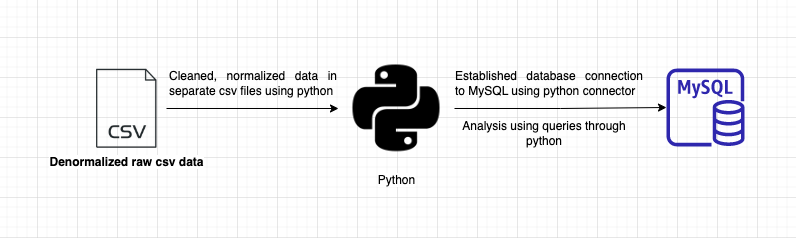

The diagram above was exported from draw.io. Its source (the exported page's mxGraphModel, read from the mxfile embedded in the PNG):
<mxGraphModel dx="1051" dy="682" grid="1" gridSize="10" guides="1" tooltips="1" connect="1" arrows="1" fold="1" page="1" pageScale="1" pageWidth="1169" pageHeight="827" math="0" shadow="0">
  <root>
    <mxCell id="0" />
    <mxCell id="1" parent="0" />
    <mxCell id="UEzPUAAOIrF-is8g5C7q-196" style="edgeStyle=orthogonalEdgeStyle;rounded=0;orthogonalLoop=1;jettySize=auto;html=1;startArrow=none;startFill=0;endArrow=open;endFill=0;strokeColor=#808080;strokeWidth=2;" parent="1" target="UEzPUAAOIrF-is8g5C7q-179" edge="1">
      <mxGeometry relative="1" as="geometry">
        <mxPoint x="507" y="-710.5" as="sourcePoint" />
      </mxGeometry>
    </mxCell>
    <mxCell id="UEzPUAAOIrF-is8g5C7q-198" style="edgeStyle=orthogonalEdgeStyle;rounded=0;orthogonalLoop=1;jettySize=auto;html=1;startArrow=none;startFill=0;endArrow=open;endFill=0;strokeColor=#808080;strokeWidth=2;" parent="1" source="UEzPUAAOIrF-is8g5C7q-178" edge="1">
      <mxGeometry relative="1" as="geometry">
        <Array as="points">
          <mxPoint x="355" y="-689.5" />
        </Array>
        <mxPoint x="355.0000000000002" y="-569.5" as="targetPoint" />
      </mxGeometry>
    </mxCell>
    <mxCell id="UEzPUAAOIrF-is8g5C7q-199" style="edgeStyle=orthogonalEdgeStyle;rounded=0;orthogonalLoop=1;jettySize=auto;html=1;startArrow=none;startFill=0;endArrow=open;endFill=0;strokeColor=#808080;strokeWidth=2;" parent="1" source="UEzPUAAOIrF-is8g5C7q-178" edge="1">
      <mxGeometry relative="1" as="geometry">
        <mxPoint x="468" y="-569.5" as="targetPoint" />
      </mxGeometry>
    </mxCell>
    <mxCell id="UEzPUAAOIrF-is8g5C7q-200" style="edgeStyle=orthogonalEdgeStyle;rounded=0;orthogonalLoop=1;jettySize=auto;html=1;startArrow=none;startFill=0;endArrow=open;endFill=0;strokeColor=#808080;strokeWidth=2;" parent="1" source="UEzPUAAOIrF-is8g5C7q-178" edge="1">
      <mxGeometry relative="1" as="geometry">
        <Array as="points">
          <mxPoint x="576" y="-689.5" />
        </Array>
        <mxPoint x="576.0000000000002" y="-569.4839600720788" as="targetPoint" />
      </mxGeometry>
    </mxCell>
    <mxCell id="UEzPUAAOIrF-is8g5C7q-197" style="edgeStyle=orthogonalEdgeStyle;rounded=0;orthogonalLoop=1;jettySize=auto;html=1;startArrow=none;startFill=0;endArrow=open;endFill=0;strokeColor=#808080;strokeWidth=2;" parent="1" target="UEzPUAAOIrF-is8g5C7q-180" edge="1">
      <mxGeometry relative="1" as="geometry">
        <mxPoint x="777.9999999999995" y="-710.5" as="sourcePoint" />
      </mxGeometry>
    </mxCell>
    <mxCell id="UEzPUAAOIrF-is8g5C7q-201" style="edgeStyle=orthogonalEdgeStyle;rounded=0;orthogonalLoop=1;jettySize=auto;html=1;startArrow=none;startFill=0;endArrow=open;endFill=0;strokeColor=#808080;strokeWidth=2;" parent="1" target="UEzPUAAOIrF-is8g5C7q-184" edge="1">
      <mxGeometry relative="1" as="geometry">
        <mxPoint x="739" y="-671.5" as="sourcePoint" />
      </mxGeometry>
    </mxCell>
    <mxCell id="J0lx4cp-xVS_ZNo9rDHX-5" style="edgeStyle=orthogonalEdgeStyle;rounded=0;orthogonalLoop=1;jettySize=auto;html=1;" edge="1" parent="1" source="J0lx4cp-xVS_ZNo9rDHX-2" target="J0lx4cp-xVS_ZNo9rDHX-3">
      <mxGeometry relative="1" as="geometry" />
    </mxCell>
    <mxCell id="J0lx4cp-xVS_ZNo9rDHX-2" value="Denormalized raw csv data" style="shape=image;html=1;verticalAlign=top;verticalLabelPosition=bottom;labelBackgroundColor=#ffffff;imageAspect=0;aspect=fixed;image=https://cdn2.iconfinder.com/data/icons/simple-files/128/csv1.png;fontStyle=1" vertex="1" parent="1">
      <mxGeometry x="130" y="432" width="80" height="80" as="geometry" />
    </mxCell>
    <mxCell id="J0lx4cp-xVS_ZNo9rDHX-6" style="edgeStyle=orthogonalEdgeStyle;rounded=0;orthogonalLoop=1;jettySize=auto;html=1;" edge="1" parent="1" source="J0lx4cp-xVS_ZNo9rDHX-3" target="J0lx4cp-xVS_ZNo9rDHX-4">
      <mxGeometry relative="1" as="geometry" />
    </mxCell>
    <mxCell id="J0lx4cp-xVS_ZNo9rDHX-3" value="Python&lt;br&gt;" style="shape=image;html=1;verticalAlign=top;verticalLabelPosition=bottom;labelBackgroundColor=#ffffff;imageAspect=0;aspect=fixed;image=https://cdn2.iconfinder.com/data/icons/boxicons-logos/24/bxl-python-128.png" vertex="1" parent="1">
      <mxGeometry x="382" y="414" width="116" height="116" as="geometry" />
    </mxCell>
    <mxCell id="J0lx4cp-xVS_ZNo9rDHX-4" value="" style="sketch=0;outlineConnect=0;fontColor=#232F3E;gradientColor=none;fillColor=#2E27AD;strokeColor=none;dashed=0;verticalLabelPosition=bottom;verticalAlign=top;align=center;html=1;fontSize=12;fontStyle=0;aspect=fixed;pointerEvents=1;shape=mxgraph.aws4.rds_mysql_instance;" vertex="1" parent="1">
      <mxGeometry x="710" y="432" width="78" height="78" as="geometry" />
    </mxCell>
    <mxCell id="J0lx4cp-xVS_ZNo9rDHX-7" value="&lt;div style=&quot;text-align: justify;&quot;&gt;&lt;span style=&quot;background-color: initial;&quot;&gt;Cleaned, normalized data in separate csv files using python&amp;nbsp;&lt;/span&gt;&lt;/div&gt;" style="text;html=1;strokeColor=none;fillColor=none;align=center;verticalAlign=middle;whiteSpace=wrap;rounded=0;" vertex="1" parent="1">
      <mxGeometry x="212" y="432" width="170" height="30" as="geometry" />
    </mxCell>
    <mxCell id="J0lx4cp-xVS_ZNo9rDHX-8" value="&lt;div style=&quot;text-align: justify;&quot;&gt;&lt;span style=&quot;background-color: initial;&quot;&gt;Established&amp;nbsp;&lt;/span&gt;&lt;span style=&quot;background-color: initial;&quot;&gt;database connection to MySQL using python connector&lt;/span&gt;&lt;/div&gt;" style="text;html=1;strokeColor=none;fillColor=none;align=center;verticalAlign=middle;whiteSpace=wrap;rounded=0;" vertex="1" parent="1">
      <mxGeometry x="498" y="432" width="190" height="30" as="geometry" />
    </mxCell>
    <mxCell id="J0lx4cp-xVS_ZNo9rDHX-9" value="Analysis using queries through python" style="text;html=1;strokeColor=none;fillColor=none;align=center;verticalAlign=middle;whiteSpace=wrap;rounded=0;" vertex="1" parent="1">
      <mxGeometry x="498" y="482" width="180" height="30" as="geometry" />
    </mxCell>
  </root>
</mxGraphModel>